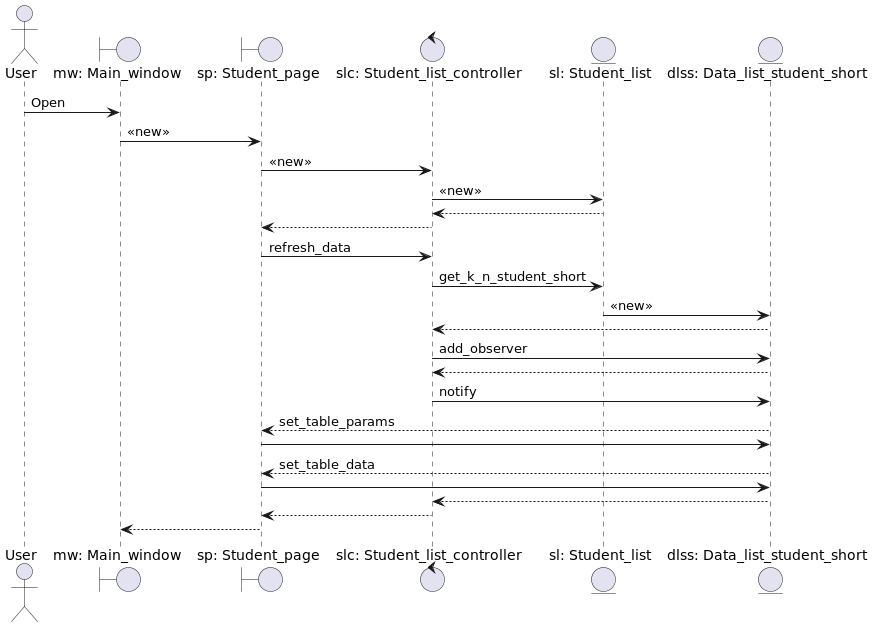

The diagram above was rendered by PlantUML. Its source (embedded in the PNG):
@startuml
'https://plantuml.com/sequence-diagram



actor       User                                as user
boundary    "mw: Main_window"                   as mw
boundary    "sp: Student_page"                  as sp
control     "slc: Student_list_controller"      as slc
entity      "sl: Student_list"                  as sl
entity      "dlss: Data_list_student_short"     as dlss

user -> mw : Open
mw -> sp : <<new>>
sp -> slc : <<new>>
slc -> sl : <<new>>
sl --> slc
slc --> sp
sp -> slc : refresh_data
slc -> sl : get_k_n_student_short
sl -> dlss : <<new>>
dlss --> slc
slc -> dlss : add_observer
dlss --> slc
slc -> dlss : notify
dlss --> sp : set_table_params
sp -> dlss
dlss --> sp : set_table_data
sp -> dlss
dlss --> slc
slc --> sp
sp --> mw 

@enduml